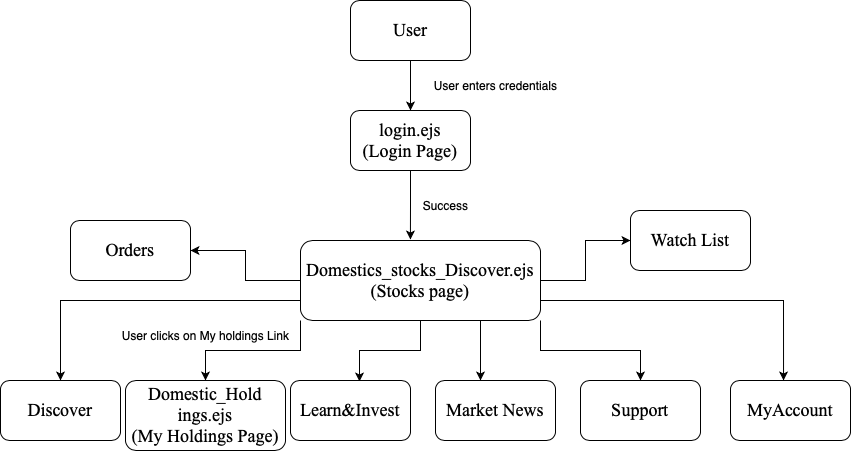

The diagram above was exported from draw.io. Its source (the exported page's mxGraphModel, read from the mxfile embedded in the PNG):
<mxGraphModel dx="904" dy="551" grid="1" gridSize="10" guides="1" tooltips="1" connect="1" arrows="1" fold="1" page="1" pageScale="1" pageWidth="850" pageHeight="1100" math="0" shadow="0">
  <root>
    <mxCell id="0" />
    <mxCell id="1" parent="0" />
    <mxCell id="omEy2WhV_L1E2Adx6EZq-6" style="edgeStyle=orthogonalEdgeStyle;rounded=0;orthogonalLoop=1;jettySize=auto;html=1;exitX=0.5;exitY=1;exitDx=0;exitDy=0;entryX=0.5;entryY=0;entryDx=0;entryDy=0;" edge="1" parent="1" source="omEy2WhV_L1E2Adx6EZq-1" target="omEy2WhV_L1E2Adx6EZq-2">
      <mxGeometry relative="1" as="geometry" />
    </mxCell>
    <mxCell id="omEy2WhV_L1E2Adx6EZq-1" value="&lt;font face=&quot;Times New Roman&quot; style=&quot;font-size: 18px;&quot;&gt;User&lt;/font&gt;" style="rounded=1;whiteSpace=wrap;html=1;" vertex="1" parent="1">
      <mxGeometry x="350" y="20" width="120" height="60" as="geometry" />
    </mxCell>
    <mxCell id="omEy2WhV_L1E2Adx6EZq-11" style="edgeStyle=orthogonalEdgeStyle;rounded=0;orthogonalLoop=1;jettySize=auto;html=1;exitX=0.5;exitY=1;exitDx=0;exitDy=0;entryX=0.458;entryY=-0.012;entryDx=0;entryDy=0;entryPerimeter=0;" edge="1" parent="1" source="omEy2WhV_L1E2Adx6EZq-2" target="omEy2WhV_L1E2Adx6EZq-4">
      <mxGeometry relative="1" as="geometry" />
    </mxCell>
    <mxCell id="omEy2WhV_L1E2Adx6EZq-2" value="&lt;font face=&quot;Times New Roman&quot; style=&quot;font-size: 18px;&quot;&gt;login.ejs&lt;br&gt;(Login Page)&lt;/font&gt;" style="rounded=1;whiteSpace=wrap;html=1;" vertex="1" parent="1">
      <mxGeometry x="350" y="130" width="120" height="60" as="geometry" />
    </mxCell>
    <mxCell id="omEy2WhV_L1E2Adx6EZq-3" value="&lt;font face=&quot;Times New Roman&quot;&gt;&lt;font size=&quot;4&quot;&gt;Domestic_Hold&lt;br&gt;ings.ejs&lt;/font&gt;&lt;br&gt;&lt;font size=&quot;4&quot;&gt;(My Holdings Page)&lt;/font&gt;&lt;br&gt;&lt;/font&gt;" style="rounded=1;whiteSpace=wrap;html=1;" vertex="1" parent="1">
      <mxGeometry x="125" y="400" width="160" height="70" as="geometry" />
    </mxCell>
    <mxCell id="omEy2WhV_L1E2Adx6EZq-28" style="edgeStyle=orthogonalEdgeStyle;rounded=0;orthogonalLoop=1;jettySize=auto;html=1;exitX=0;exitY=0.5;exitDx=0;exitDy=0;entryX=1;entryY=0.5;entryDx=0;entryDy=0;" edge="1" parent="1" source="omEy2WhV_L1E2Adx6EZq-4" target="omEy2WhV_L1E2Adx6EZq-25">
      <mxGeometry relative="1" as="geometry" />
    </mxCell>
    <mxCell id="omEy2WhV_L1E2Adx6EZq-29" style="edgeStyle=orthogonalEdgeStyle;rounded=0;orthogonalLoop=1;jettySize=auto;html=1;exitX=1;exitY=0.5;exitDx=0;exitDy=0;entryX=0;entryY=0.5;entryDx=0;entryDy=0;" edge="1" parent="1" source="omEy2WhV_L1E2Adx6EZq-4" target="omEy2WhV_L1E2Adx6EZq-26">
      <mxGeometry relative="1" as="geometry" />
    </mxCell>
    <mxCell id="omEy2WhV_L1E2Adx6EZq-30" style="edgeStyle=orthogonalEdgeStyle;rounded=0;orthogonalLoop=1;jettySize=auto;html=1;exitX=0.5;exitY=1;exitDx=0;exitDy=0;entryX=0.575;entryY=0.017;entryDx=0;entryDy=0;entryPerimeter=0;" edge="1" parent="1" source="omEy2WhV_L1E2Adx6EZq-4" target="omEy2WhV_L1E2Adx6EZq-24">
      <mxGeometry relative="1" as="geometry" />
    </mxCell>
    <mxCell id="omEy2WhV_L1E2Adx6EZq-31" style="edgeStyle=orthogonalEdgeStyle;rounded=0;orthogonalLoop=1;jettySize=auto;html=1;exitX=0.75;exitY=1;exitDx=0;exitDy=0;entryX=0.375;entryY=0;entryDx=0;entryDy=0;entryPerimeter=0;" edge="1" parent="1" source="omEy2WhV_L1E2Adx6EZq-4" target="omEy2WhV_L1E2Adx6EZq-27">
      <mxGeometry relative="1" as="geometry" />
    </mxCell>
    <mxCell id="omEy2WhV_L1E2Adx6EZq-32" style="edgeStyle=orthogonalEdgeStyle;rounded=0;orthogonalLoop=1;jettySize=auto;html=1;exitX=1;exitY=1;exitDx=0;exitDy=0;" edge="1" parent="1" source="omEy2WhV_L1E2Adx6EZq-4" target="omEy2WhV_L1E2Adx6EZq-22">
      <mxGeometry relative="1" as="geometry" />
    </mxCell>
    <mxCell id="omEy2WhV_L1E2Adx6EZq-34" style="edgeStyle=orthogonalEdgeStyle;rounded=0;orthogonalLoop=1;jettySize=auto;html=1;exitX=1;exitY=0.75;exitDx=0;exitDy=0;entryX=0.442;entryY=0;entryDx=0;entryDy=0;entryPerimeter=0;" edge="1" parent="1" source="omEy2WhV_L1E2Adx6EZq-4" target="omEy2WhV_L1E2Adx6EZq-21">
      <mxGeometry relative="1" as="geometry" />
    </mxCell>
    <mxCell id="omEy2WhV_L1E2Adx6EZq-35" style="edgeStyle=orthogonalEdgeStyle;rounded=0;orthogonalLoop=1;jettySize=auto;html=1;exitX=0;exitY=1;exitDx=0;exitDy=0;entryX=0.5;entryY=0;entryDx=0;entryDy=0;" edge="1" parent="1" source="omEy2WhV_L1E2Adx6EZq-4" target="omEy2WhV_L1E2Adx6EZq-3">
      <mxGeometry relative="1" as="geometry" />
    </mxCell>
    <mxCell id="omEy2WhV_L1E2Adx6EZq-38" style="edgeStyle=orthogonalEdgeStyle;rounded=0;orthogonalLoop=1;jettySize=auto;html=1;exitX=0;exitY=0.75;exitDx=0;exitDy=0;entryX=0.5;entryY=0;entryDx=0;entryDy=0;" edge="1" parent="1" source="omEy2WhV_L1E2Adx6EZq-4" target="omEy2WhV_L1E2Adx6EZq-20">
      <mxGeometry relative="1" as="geometry" />
    </mxCell>
    <mxCell id="omEy2WhV_L1E2Adx6EZq-4" value="&lt;font style=&quot;font-size: 18px;&quot; face=&quot;Times New Roman&quot;&gt;Domestics_stocks_Discover.ejs&lt;br&gt;(Stocks page)&lt;/font&gt;" style="rounded=1;whiteSpace=wrap;html=1;" vertex="1" parent="1">
      <mxGeometry x="300" y="260" width="240" height="80" as="geometry" />
    </mxCell>
    <mxCell id="omEy2WhV_L1E2Adx6EZq-8" value="User enters credentials" style="text;html=1;align=center;verticalAlign=middle;resizable=0;points=[];autosize=1;strokeColor=none;fillColor=none;" vertex="1" parent="1">
      <mxGeometry x="420" y="90" width="150" height="30" as="geometry" />
    </mxCell>
    <mxCell id="omEy2WhV_L1E2Adx6EZq-9" value="Success" style="text;html=1;align=center;verticalAlign=middle;resizable=0;points=[];autosize=1;strokeColor=none;fillColor=none;" vertex="1" parent="1">
      <mxGeometry x="410" y="210" width="70" height="30" as="geometry" />
    </mxCell>
    <mxCell id="omEy2WhV_L1E2Adx6EZq-20" value="&lt;font face=&quot;Times New Roman&quot; style=&quot;font-size: 18px;&quot;&gt;Discover&lt;/font&gt;" style="rounded=1;whiteSpace=wrap;html=1;" vertex="1" parent="1">
      <mxGeometry y="400" width="120" height="60" as="geometry" />
    </mxCell>
    <mxCell id="omEy2WhV_L1E2Adx6EZq-21" value="&lt;font style=&quot;font-size: 18px;&quot; face=&quot;Times New Roman&quot;&gt;MyAccount&lt;/font&gt;" style="rounded=1;whiteSpace=wrap;html=1;" vertex="1" parent="1">
      <mxGeometry x="730" y="400" width="120" height="60" as="geometry" />
    </mxCell>
    <mxCell id="omEy2WhV_L1E2Adx6EZq-22" value="&lt;font style=&quot;font-size: 18px;&quot; face=&quot;Times New Roman&quot;&gt;Support&lt;/font&gt;" style="rounded=1;whiteSpace=wrap;html=1;" vertex="1" parent="1">
      <mxGeometry x="580" y="400" width="120" height="60" as="geometry" />
    </mxCell>
    <mxCell id="omEy2WhV_L1E2Adx6EZq-24" value="&lt;font style=&quot;font-size: 18px;&quot; face=&quot;Times New Roman&quot;&gt;Learn&amp;amp;Invest&lt;/font&gt;" style="rounded=1;whiteSpace=wrap;html=1;" vertex="1" parent="1">
      <mxGeometry x="290" y="400" width="120" height="60" as="geometry" />
    </mxCell>
    <mxCell id="omEy2WhV_L1E2Adx6EZq-25" value="&lt;font style=&quot;font-size: 18px;&quot; face=&quot;Times New Roman&quot;&gt;Orders&lt;/font&gt;" style="rounded=1;whiteSpace=wrap;html=1;" vertex="1" parent="1">
      <mxGeometry x="70" y="240" width="120" height="60" as="geometry" />
    </mxCell>
    <mxCell id="omEy2WhV_L1E2Adx6EZq-26" value="&lt;font style=&quot;font-size: 18px;&quot; face=&quot;Times New Roman&quot;&gt;Watch List&lt;/font&gt;" style="rounded=1;whiteSpace=wrap;html=1;" vertex="1" parent="1">
      <mxGeometry x="630" y="230" width="120" height="60" as="geometry" />
    </mxCell>
    <mxCell id="omEy2WhV_L1E2Adx6EZq-27" value="&lt;font style=&quot;font-size: 18px;&quot; face=&quot;Times New Roman&quot;&gt;Market News&lt;/font&gt;" style="rounded=1;whiteSpace=wrap;html=1;" vertex="1" parent="1">
      <mxGeometry x="435" y="400" width="120" height="60" as="geometry" />
    </mxCell>
    <mxCell id="omEy2WhV_L1E2Adx6EZq-43" value="User clicks on My holdings Link" style="text;html=1;align=center;verticalAlign=middle;resizable=0;points=[];autosize=1;strokeColor=none;fillColor=none;" vertex="1" parent="1">
      <mxGeometry x="110" y="340" width="190" height="30" as="geometry" />
    </mxCell>
  </root>
</mxGraphModel>